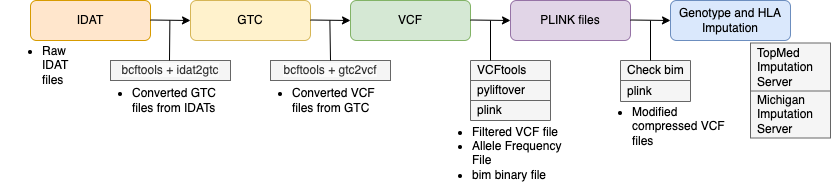

The diagram above was exported from draw.io. Its source (the exported page's mxGraphModel, read from the mxfile embedded in the PNG):
<mxGraphModel dx="737" dy="532" grid="1" gridSize="10" guides="1" tooltips="1" connect="1" arrows="1" fold="1" page="1" pageScale="1" pageWidth="850" pageHeight="1100" math="0" shadow="0">
  <root>
    <mxCell id="0" />
    <mxCell id="1" parent="0" />
    <mxCell id="8LngYbhuCs8YohdpGccy-1" value="IDAT" style="rounded=1;whiteSpace=wrap;html=1;fillColor=#ffe6cc;strokeColor=#d79b00;" parent="1" vertex="1">
      <mxGeometry x="40" y="80" width="120" height="40" as="geometry" />
    </mxCell>
    <mxCell id="8LngYbhuCs8YohdpGccy-2" value="PLINK files" style="rounded=1;whiteSpace=wrap;html=1;fillColor=#e1d5e7;strokeColor=#9673a6;" parent="1" vertex="1">
      <mxGeometry x="520" y="80" width="120" height="40" as="geometry" />
    </mxCell>
    <mxCell id="8LngYbhuCs8YohdpGccy-3" value="Genotype and HLA Imputation" style="rounded=1;whiteSpace=wrap;html=1;fillColor=#dae8fc;strokeColor=#6c8ebf;" parent="1" vertex="1">
      <mxGeometry x="680" y="80" width="120" height="40" as="geometry" />
    </mxCell>
    <mxCell id="8LngYbhuCs8YohdpGccy-4" value="VCF" style="rounded=1;whiteSpace=wrap;html=1;fillColor=#d5e8d4;strokeColor=#82b366;" parent="1" vertex="1">
      <mxGeometry x="360" y="80" width="120" height="40" as="geometry" />
    </mxCell>
    <mxCell id="8LngYbhuCs8YohdpGccy-5" value="GTC" style="rounded=1;whiteSpace=wrap;html=1;fillColor=#fff2cc;strokeColor=#d6b656;" parent="1" vertex="1">
      <mxGeometry x="200" y="80" width="120" height="40" as="geometry" />
    </mxCell>
    <mxCell id="8LngYbhuCs8YohdpGccy-9" value="" style="endArrow=classic;html=1;rounded=0;" parent="1" edge="1">
      <mxGeometry width="50" height="50" relative="1" as="geometry">
        <mxPoint x="160" y="99.5" as="sourcePoint" />
        <mxPoint x="200" y="100" as="targetPoint" />
      </mxGeometry>
    </mxCell>
    <mxCell id="8LngYbhuCs8YohdpGccy-11" value="" style="endArrow=classic;html=1;rounded=0;" parent="1" edge="1">
      <mxGeometry width="50" height="50" relative="1" as="geometry">
        <mxPoint x="320" y="99.5" as="sourcePoint" />
        <mxPoint x="360" y="100" as="targetPoint" />
      </mxGeometry>
    </mxCell>
    <mxCell id="8LngYbhuCs8YohdpGccy-12" value="" style="endArrow=classic;html=1;rounded=0;" parent="1" edge="1">
      <mxGeometry width="50" height="50" relative="1" as="geometry">
        <mxPoint x="480" y="99.5" as="sourcePoint" />
        <mxPoint x="520" y="100" as="targetPoint" />
      </mxGeometry>
    </mxCell>
    <mxCell id="8LngYbhuCs8YohdpGccy-13" value="" style="endArrow=classic;html=1;rounded=0;" parent="1" edge="1">
      <mxGeometry width="50" height="50" relative="1" as="geometry">
        <mxPoint x="640" y="99.5" as="sourcePoint" />
        <mxPoint x="680" y="100" as="targetPoint" />
      </mxGeometry>
    </mxCell>
    <mxCell id="8LngYbhuCs8YohdpGccy-30" value="" style="shape=table;startSize=0;container=1;collapsible=0;childLayout=tableLayout;fontSize=12;fillColor=#f5f5f5;strokeColor=#666666;fontColor=#333333;" parent="1" vertex="1">
      <mxGeometry x="630" y="140" width="70" height="41" as="geometry" />
    </mxCell>
    <mxCell id="8LngYbhuCs8YohdpGccy-31" value="" style="shape=tableRow;horizontal=0;startSize=0;swimlaneHead=0;swimlaneBody=0;strokeColor=inherit;top=0;left=0;bottom=0;right=0;collapsible=0;dropTarget=0;fillColor=none;points=[[0,0.5],[1,0.5]];portConstraint=eastwest;fontSize=16;" parent="8LngYbhuCs8YohdpGccy-30" vertex="1">
      <mxGeometry width="70" height="20" as="geometry" />
    </mxCell>
    <mxCell id="8LngYbhuCs8YohdpGccy-32" value="Check bim" style="shape=partialRectangle;html=1;whiteSpace=wrap;connectable=0;strokeColor=inherit;overflow=hidden;fillColor=none;top=0;left=0;bottom=0;right=0;pointerEvents=1;fontSize=12;align=left;spacingLeft=5;" parent="8LngYbhuCs8YohdpGccy-31" vertex="1">
      <mxGeometry width="70" height="20" as="geometry">
        <mxRectangle width="70" height="20" as="alternateBounds" />
      </mxGeometry>
    </mxCell>
    <mxCell id="8LngYbhuCs8YohdpGccy-33" value="" style="shape=tableRow;horizontal=0;startSize=0;swimlaneHead=0;swimlaneBody=0;strokeColor=inherit;top=0;left=0;bottom=0;right=0;collapsible=0;dropTarget=0;fillColor=none;points=[[0,0.5],[1,0.5]];portConstraint=eastwest;fontSize=16;" parent="8LngYbhuCs8YohdpGccy-30" vertex="1">
      <mxGeometry y="20" width="70" height="21" as="geometry" />
    </mxCell>
    <mxCell id="8LngYbhuCs8YohdpGccy-34" value="plink" style="shape=partialRectangle;html=1;whiteSpace=wrap;connectable=0;strokeColor=inherit;overflow=hidden;fillColor=none;top=0;left=0;bottom=0;right=0;pointerEvents=1;fontSize=12;align=left;spacingLeft=5;" parent="8LngYbhuCs8YohdpGccy-33" vertex="1">
      <mxGeometry width="70" height="21" as="geometry">
        <mxRectangle width="70" height="21" as="alternateBounds" />
      </mxGeometry>
    </mxCell>
    <mxCell id="8LngYbhuCs8YohdpGccy-46" value="" style="shape=table;startSize=0;container=1;collapsible=0;childLayout=tableLayout;fontSize=12;fillColor=#f5f5f5;strokeColor=#666666;fontColor=#333333;" parent="1" vertex="1">
      <mxGeometry x="480" y="140" width="80" height="60" as="geometry" />
    </mxCell>
    <mxCell id="8LngYbhuCs8YohdpGccy-47" value="" style="shape=tableRow;horizontal=0;startSize=0;swimlaneHead=0;swimlaneBody=0;strokeColor=inherit;top=0;left=0;bottom=0;right=0;collapsible=0;dropTarget=0;fillColor=none;points=[[0,0.5],[1,0.5]];portConstraint=eastwest;fontSize=16;" parent="8LngYbhuCs8YohdpGccy-46" vertex="1">
      <mxGeometry width="80" height="20" as="geometry" />
    </mxCell>
    <mxCell id="8LngYbhuCs8YohdpGccy-48" value="VCFtools" style="shape=partialRectangle;html=1;whiteSpace=wrap;connectable=0;strokeColor=inherit;overflow=hidden;fillColor=none;top=0;left=0;bottom=0;right=0;pointerEvents=1;fontSize=12;align=left;spacingLeft=5;" parent="8LngYbhuCs8YohdpGccy-47" vertex="1">
      <mxGeometry width="80" height="20" as="geometry">
        <mxRectangle width="80" height="20" as="alternateBounds" />
      </mxGeometry>
    </mxCell>
    <mxCell id="8LngYbhuCs8YohdpGccy-49" value="" style="shape=tableRow;horizontal=0;startSize=0;swimlaneHead=0;swimlaneBody=0;strokeColor=inherit;top=0;left=0;bottom=0;right=0;collapsible=0;dropTarget=0;fillColor=none;points=[[0,0.5],[1,0.5]];portConstraint=eastwest;fontSize=16;" parent="8LngYbhuCs8YohdpGccy-46" vertex="1">
      <mxGeometry y="20" width="80" height="20" as="geometry" />
    </mxCell>
    <mxCell id="8LngYbhuCs8YohdpGccy-50" value="pyliftover" style="shape=partialRectangle;html=1;whiteSpace=wrap;connectable=0;strokeColor=inherit;overflow=hidden;fillColor=none;top=0;left=0;bottom=0;right=0;pointerEvents=1;fontSize=12;align=left;spacingLeft=5;" parent="8LngYbhuCs8YohdpGccy-49" vertex="1">
      <mxGeometry width="80" height="20" as="geometry">
        <mxRectangle width="80" height="20" as="alternateBounds" />
      </mxGeometry>
    </mxCell>
    <mxCell id="8LngYbhuCs8YohdpGccy-51" value="" style="shape=tableRow;horizontal=0;startSize=0;swimlaneHead=0;swimlaneBody=0;strokeColor=inherit;top=0;left=0;bottom=0;right=0;collapsible=0;dropTarget=0;fillColor=none;points=[[0,0.5],[1,0.5]];portConstraint=eastwest;fontSize=16;" parent="8LngYbhuCs8YohdpGccy-46" vertex="1">
      <mxGeometry y="40" width="80" height="20" as="geometry" />
    </mxCell>
    <mxCell id="8LngYbhuCs8YohdpGccy-52" value="plink" style="shape=partialRectangle;html=1;whiteSpace=wrap;connectable=0;strokeColor=inherit;overflow=hidden;fillColor=none;top=0;left=0;bottom=0;right=0;pointerEvents=1;fontSize=12;align=left;spacingLeft=5;" parent="8LngYbhuCs8YohdpGccy-51" vertex="1">
      <mxGeometry width="80" height="20" as="geometry">
        <mxRectangle width="80" height="20" as="alternateBounds" />
      </mxGeometry>
    </mxCell>
    <mxCell id="8LngYbhuCs8YohdpGccy-55" value="&lt;meta charset=&quot;utf-8&quot;&gt;&lt;span style=&quot;color: rgb(51, 51, 51); font-family: Helvetica; font-size: 12px; font-style: normal; font-variant-ligatures: normal; font-variant-caps: normal; font-weight: 400; letter-spacing: normal; orphans: 2; text-align: center; text-indent: 0px; text-transform: none; widows: 2; word-spacing: 0px; -webkit-text-stroke-width: 0px; white-space: normal; background-color: rgb(251, 251, 251); text-decoration-thickness: initial; text-decoration-style: initial; text-decoration-color: initial; display: inline !important; float: none;&quot;&gt;bcftools + gtc2vcf&lt;/span&gt;" style="rounded=0;whiteSpace=wrap;html=1;fillColor=#f5f5f5;fontColor=#333333;strokeColor=#666666;" parent="1" vertex="1">
      <mxGeometry x="280" y="140" width="120" height="20" as="geometry" />
    </mxCell>
    <mxCell id="8LngYbhuCs8YohdpGccy-56" value="&lt;span style=&quot;color: rgb(51, 51, 51); font-family: Helvetica; font-size: 12px; font-style: normal; font-variant-ligatures: normal; font-variant-caps: normal; font-weight: 400; letter-spacing: normal; orphans: 2; text-align: center; text-indent: 0px; text-transform: none; widows: 2; word-spacing: 0px; -webkit-text-stroke-width: 0px; white-space: normal; background-color: rgb(251, 251, 251); text-decoration-thickness: initial; text-decoration-style: initial; text-decoration-color: initial; float: none; display: inline !important;&quot;&gt;bcftools + idat2gtc&lt;/span&gt;" style="rounded=0;whiteSpace=wrap;html=1;fillColor=#f5f5f5;fontColor=#333333;strokeColor=#666666;" parent="1" vertex="1">
      <mxGeometry x="120" y="140" width="120" height="20" as="geometry" />
    </mxCell>
    <mxCell id="8LngYbhuCs8YohdpGccy-58" value="" style="endArrow=none;html=1;rounded=0;" parent="1" edge="1">
      <mxGeometry width="50" height="50" relative="1" as="geometry">
        <mxPoint x="500" y="140" as="sourcePoint" />
        <mxPoint x="500" y="100" as="targetPoint" />
      </mxGeometry>
    </mxCell>
    <mxCell id="8LngYbhuCs8YohdpGccy-59" value="" style="endArrow=none;html=1;rounded=0;" parent="1" edge="1">
      <mxGeometry width="50" height="50" relative="1" as="geometry">
        <mxPoint x="660" y="140" as="sourcePoint" />
        <mxPoint x="660" y="100" as="targetPoint" />
      </mxGeometry>
    </mxCell>
    <mxCell id="8LngYbhuCs8YohdpGccy-60" value="" style="endArrow=none;html=1;rounded=0;" parent="1" edge="1">
      <mxGeometry width="50" height="50" relative="1" as="geometry">
        <mxPoint x="340" y="140" as="sourcePoint" />
        <mxPoint x="339.38" y="100" as="targetPoint" />
      </mxGeometry>
    </mxCell>
    <mxCell id="8LngYbhuCs8YohdpGccy-61" value="" style="endArrow=none;html=1;rounded=0;" parent="1" edge="1">
      <mxGeometry width="50" height="50" relative="1" as="geometry">
        <mxPoint x="179" y="140" as="sourcePoint" />
        <mxPoint x="179.38" y="100" as="targetPoint" />
      </mxGeometry>
    </mxCell>
    <mxCell id="8LngYbhuCs8YohdpGccy-62" value="&lt;ul&gt;&lt;li&gt;Raw IDAT files&lt;/li&gt;&lt;/ul&gt;" style="text;strokeColor=none;fillColor=none;html=1;whiteSpace=wrap;verticalAlign=middle;overflow=hidden;" parent="1" vertex="1">
      <mxGeometry x="10" y="110" width="80" height="60.5" as="geometry" />
    </mxCell>
    <mxCell id="8LngYbhuCs8YohdpGccy-63" value="&lt;ul&gt;&lt;li&gt;Converted GTC files from IDATs&lt;/li&gt;&lt;/ul&gt;" style="text;strokeColor=none;fillColor=none;html=1;whiteSpace=wrap;verticalAlign=middle;overflow=hidden;" parent="1" vertex="1">
      <mxGeometry x="100" y="150" width="140" height="60.5" as="geometry" />
    </mxCell>
    <mxCell id="8LngYbhuCs8YohdpGccy-64" value="&lt;ul&gt;&lt;li&gt;Converted VCF files from GTC&lt;/li&gt;&lt;/ul&gt;" style="text;strokeColor=none;fillColor=none;html=1;whiteSpace=wrap;verticalAlign=middle;overflow=hidden;" parent="1" vertex="1">
      <mxGeometry x="260" y="150" width="140" height="60.5" as="geometry" />
    </mxCell>
    <mxCell id="8LngYbhuCs8YohdpGccy-65" value="&lt;ul&gt;&lt;li&gt;Filtered VCF file&amp;nbsp;&lt;/li&gt;&lt;li&gt;Allele Frequency File&amp;nbsp;&lt;/li&gt;&lt;li&gt;bim binary file&lt;/li&gt;&lt;/ul&gt;" style="text;strokeColor=none;fillColor=none;html=1;whiteSpace=wrap;verticalAlign=middle;overflow=hidden;" parent="1" vertex="1">
      <mxGeometry x="440" y="190" width="140" height="80" as="geometry" />
    </mxCell>
    <mxCell id="8LngYbhuCs8YohdpGccy-66" value="&lt;ul&gt;&lt;li&gt;Modified compressed VCF files&lt;/li&gt;&lt;/ul&gt;" style="text;strokeColor=none;fillColor=none;html=1;whiteSpace=wrap;verticalAlign=middle;overflow=hidden;" parent="1" vertex="1">
      <mxGeometry x="600" y="170.5" width="140" height="60.5" as="geometry" />
    </mxCell>
    <mxCell id="8LngYbhuCs8YohdpGccy-77" value="" style="shape=table;startSize=0;container=1;collapsible=0;childLayout=tableLayout;fontSize=12;fillColor=#f5f5f5;fontColor=#333333;strokeColor=#666666;" parent="1" vertex="1">
      <mxGeometry x="760" y="122.5" width="80" height="95" as="geometry" />
    </mxCell>
    <mxCell id="8LngYbhuCs8YohdpGccy-78" value="" style="shape=tableRow;horizontal=0;startSize=0;swimlaneHead=0;swimlaneBody=0;strokeColor=inherit;top=0;left=0;bottom=0;right=0;collapsible=0;dropTarget=0;fillColor=none;points=[[0,0.5],[1,0.5]];portConstraint=eastwest;fontSize=16;" parent="8LngYbhuCs8YohdpGccy-77" vertex="1">
      <mxGeometry width="80" height="48" as="geometry" />
    </mxCell>
    <mxCell id="8LngYbhuCs8YohdpGccy-79" value="TopMed Imputation Server" style="shape=partialRectangle;html=1;whiteSpace=wrap;connectable=0;strokeColor=inherit;overflow=hidden;fillColor=none;top=0;left=0;bottom=0;right=0;pointerEvents=1;fontSize=12;align=left;spacingLeft=5;" parent="8LngYbhuCs8YohdpGccy-78" vertex="1">
      <mxGeometry width="80" height="48" as="geometry">
        <mxRectangle width="80" height="48" as="alternateBounds" />
      </mxGeometry>
    </mxCell>
    <mxCell id="8LngYbhuCs8YohdpGccy-80" value="" style="shape=tableRow;horizontal=0;startSize=0;swimlaneHead=0;swimlaneBody=0;strokeColor=inherit;top=0;left=0;bottom=0;right=0;collapsible=0;dropTarget=0;fillColor=none;points=[[0,0.5],[1,0.5]];portConstraint=eastwest;fontSize=16;" parent="8LngYbhuCs8YohdpGccy-77" vertex="1">
      <mxGeometry y="48" width="80" height="47" as="geometry" />
    </mxCell>
    <mxCell id="8LngYbhuCs8YohdpGccy-81" value="Michigan Imputation Server" style="shape=partialRectangle;html=1;whiteSpace=wrap;connectable=0;strokeColor=inherit;overflow=hidden;fillColor=none;top=0;left=0;bottom=0;right=0;pointerEvents=1;fontSize=12;align=left;spacingLeft=5;" parent="8LngYbhuCs8YohdpGccy-80" vertex="1">
      <mxGeometry width="80" height="47" as="geometry">
        <mxRectangle width="80" height="47" as="alternateBounds" />
      </mxGeometry>
    </mxCell>
  </root>
</mxGraphModel>